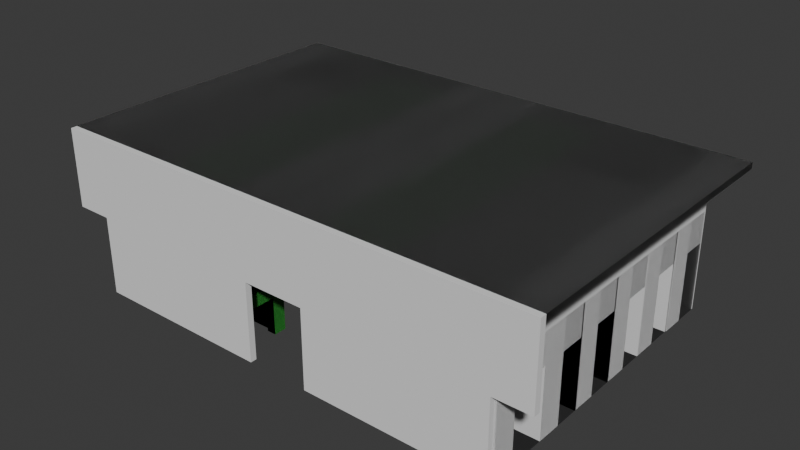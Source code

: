 # Source: pods_modular_version_B-medium42.blend  (saved by Blender 5.1.29; exported with 4.5.12 LTS)
import bpy
from mathutils import Matrix  # noqa: F401  (used for matrix-valued properties, if any)

bpy.ops.wm.read_factory_settings(use_empty=True)
scene = bpy.context.scene
scene.name = 'Scene'

# ---- collections
col_collection = bpy.data.collections.new('Collection'); scene.collection.children.link(col_collection)
col_pody = bpy.data.collections.new('pody'); col_collection.children.link(col_pody)
col_hydraulika_i_wentylacja = bpy.data.collections.new('hydraulika i wentylacja'); col_collection.children.link(col_hydraulika_i_wentylacja)
col_elektryka = bpy.data.collections.new('elektryka'); col_collection.children.link(col_elektryka)
col_toalety = bpy.data.collections.new('toalety'); col_collection.children.link(col_toalety)

# ---- materials (node trees are filled in below, after node groups)
mat_a1_material = bpy.data.materials.new('A1-material')
mat_a1_material.use_backface_culling = True
mat_a1_material_001 = bpy.data.materials.new('A1-material.001')
mat_a1_material_001.use_backface_culling = True

# ---- material node trees
mat_a1_material.use_nodes = True; mat_a1_material.node_tree.nodes.clear()
_N = mat_a1_material.node_tree.nodes; _L = mat_a1_material.node_tree.links
n0 = _N.new('ShaderNodeBsdfPrincipled'); n0.name = 'Principled BSDF'; n0.location = (-200, 100)
n0.inputs[0].default_value = (0.05952, 0.3817, 0.06072, 1.0)
n1 = _N.new('ShaderNodeOutputMaterial'); n1.name = 'Material Output'; n1.location = (200, 100)
_L.new(n0.outputs[0], n1.inputs[0])
n1.is_active_output = True
mat_a1_material_001.use_nodes = True; mat_a1_material_001.node_tree.nodes.clear()
_N = mat_a1_material_001.node_tree.nodes; _L = mat_a1_material_001.node_tree.links
n0 = _N.new('ShaderNodeBsdfPrincipled'); n0.name = 'Principled BSDF'; n0.location = (-200, 100)
n0.inputs[0].default_value = (0.05952, 0.3817, 0.06072, 1.0)
n0.inputs[4].default_value = 0.6
n1 = _N.new('ShaderNodeOutputMaterial'); n1.name = 'Material Output'; n1.location = (200, 100)
_L.new(n0.outputs[0], n1.inputs[0])
n1.is_active_output = True

# ---- world
world_world = bpy.data.worlds.new('World'); scene.world = world_world
world_world.use_nodes = True; world_world.node_tree.nodes.clear()
_N = world_world.node_tree.nodes; _L = world_world.node_tree.links
n0 = _N.new('ShaderNodeOutputWorld'); n0.name = 'World Output'; n0.location = (200, 100)
n1 = _N.new('ShaderNodeBackground'); n1.name = 'Background'; n1.location = (-200, 100)
n1.inputs[0].default_value = (0.05088, 0.05088, 0.05088, 1.0)
_L.new(n1.outputs[0], n0.inputs[0])
n0.is_active_output = True
world_world.color = (0.05088, 0.05088, 0.05088)
world_world.sun_shadow_jitter_overblur = 0.0

# ---- meshes
me_cube_001 = bpy.data.meshes.new('Cube.001')
me_cube_001.from_pydata([(0.4099, 1.3, 1.6), (0.0, 0.0, 1.192), (-2.861e-06, 1.3, 1.6), (-2.861e-06, -4.768e-07, 1.6), (2.4, 0.0, 1.492), (0.4099, -4.768e-07, 1.6), (2.4, 1.3, 1.6), (2.4, -4.768e-07, 1.6), (0.4099, 0.0, 1.492), (0.0, 1.3, 1.192), (0.08, 1.3, 1.192), (0.4099, 1.3, 1.492), (2.4, 1.3, 1.492), (-2.861e-06, 1.5, 1.6), (0.4099, 1.5, 1.6), (2.4, 1.5, 1.6), (0.0, 1.5, 1.192), (2.4, 1.5, 1.492), (0.0, 1.5, 1.192e-07), (0.0, 1.3, 1.192e-07), (0.4099, 1.5, 1.192e-07), (0.4099, 1.3, 1.192e-07), (2.4, 1.5, 1.192e-07), (2.105, 0.0, 0.0), (0.08, 1.3, 1.192e-07), (0.4099, 1.3, 1.192), (2.4, 1.3, 1.192), (0.7398, 1.206, 1.492), (2.4, 1.206, 1.492), (0.4099, 1.198, 1.192), (0.4099, 1.198, 1.492), (2.4, 1.198, 1.492), (2.4, 1.198, 1.192), (2.4, 0.09837, 1.492), (2.4, 0.1, 1.192), (0.4099, 0.0, 1.192), (0.4099, 0.1, 1.192), (2.4, 0.0, 1.192), (0.7398, 0.1, 1.492), (2.105, 0.0, 1.192), (2.105, 1.3, 1.192e-07), (2.105, 1.3, 1.192), (2.105, 1.198, 1.192), (2.105, 0.1, 1.192), (2.4, 1.3, 1.192e-07), (2.105, 1.198, 0.0), (2.4, 1.198, 0.0), (2.4, 0.0, 0.0), (2.4, 0.1, 0.0), (2.105, 0.1, 0.0), (2.105, 0.1, 1.492), (2.105, 1.198, 1.492), (2.4, 1.5, 1.192), (0.0, 0.1, 1.192), (0.0, 0.1, 0.0), (0.0, 0.0, 0.0), (0.4099, 0.1, 0.0), (0.4099, 0.0, 0.0), (0.0, 1.198, 1.192), (0.08, 1.198, 1.192), (0.08, 1.3, 3.576e-07), (2.384e-07, 1.3, 2.384e-07), (0.4099, 1.3, 1.192e-07), (0.4099, 1.198, 1.192e-07), (2.384e-07, 1.198, 1.192e-07), (0.08, 1.198, 1.192e-07)], [], [(9, 58, 53, 1, 3, 2), (2, 3, 5, 0), (0, 5, 7, 6), (5, 3, 1, 35, 8), (6, 7, 4, 28, 12), (5, 8, 4, 7), (1, 53, 54, 55), (15, 6, 12, 17), (14, 0, 6, 15), (13, 2, 0, 14), (16, 9, 2, 13), (9, 16, 18, 19), (60, 62, 63, 65), (18, 24, 19), (21, 20, 22, 44, 40), (24, 18, 20, 21), (41, 25, 21, 40), (52, 26, 44, 22), (61, 60, 65, 64), (14, 15, 22, 20), (26, 12, 31, 32), (36, 29, 27, 38), (51, 30, 29, 42), (42, 41, 40, 45), (12, 11, 30, 51, 31), (18, 13, 14, 20), (34, 33, 4, 37), (34, 37, 47, 48), (50, 43, 36, 38), (35, 39, 37, 4, 8), (25, 41, 42, 29), (40, 44, 46, 45), (26, 32, 46, 44), (32, 42, 45, 46), (41, 26, 44, 40), (36, 43, 39, 35), (49, 48, 47, 23), (39, 43, 49, 23), (37, 39, 23, 47), (43, 34, 48, 49), (50, 33, 31, 51), (31, 32, 42, 51), (51, 50, 38, 27), (33, 34, 32, 31), (43, 50, 51, 42), (34, 43, 42, 32), (17, 12, 26, 52), (29, 36, 53, 58, 59), (54, 56, 57, 55), (36, 35, 57, 56), (53, 36, 56, 54), (35, 1, 55, 57), (59, 58, 64, 65), (10, 25, 62, 60), (9, 10, 60, 61), (29, 59, 65, 63), (25, 29, 63, 62), (58, 9, 61, 64)])
_uv = me_cube_001.uv_layers.new(name='UVMap')
_uv.uv.foreach_set('vector', [0.5, 0.0, 0.5312, 0.0, 0.5625, 0.0, 0.625, 0.0, 0.625, 0.25, 0.5, 0.25, 0.5, 0.25, 0.625, 0.25, 0.625, 0.5, 0.5, 0.5, 0.5, 0.5, 0.625, 0.5, 0.625, 0.5, 0.5, 0.5, 0.625, 0.5, 0.875, 0.5, 0.875, 0.75, 0.6861, 0.8723, 0.625, 0.5666, 0.5, 0.5, 0.625, 0.5, 0.625, 0.5666, 0.5103, 0.5666, 0.5, 0.5666, 0.625, 0.5, 0.625, 0.5666, 0.625, 0.5666, 0.625, 0.5, 0.625, 0.0, 0.5625, 0.0, 0.5625, 0.0, 0.625, 0.0, 0.4375, 0.5, 0.5, 0.5, 0.5, 0.5666, 0.4375, 0.5666, 0.4375, 0.5, 0.5, 0.5, 0.5, 0.5, 0.4375, 0.5, 0.4375, 0.25, 0.5, 0.25, 0.5, 0.5, 0.4375, 0.5, 0.4375, 0.0, 0.5, 0.0, 0.5, 0.25, 0.4375, 0.25, 0.5, 0.0, 0.4375, 0.0, 0.4375, 0.0, 0.5, 0.0, 0.5306, 0.9029, 0.5, 0.5666, 0.5433, 0.9004, 0.5373, 0.4502, 0.4528, 0.9181, 0.5306, 0.9029, 0.5, 0.0, 0.5, 0.5666, 0.4375, 0.5666, 0.4375, 0.5666, 0.5, 0.5666, 0.5, 0.5666, 0.5306, 0.9029, 0.4528, 0.9181, 0.4375, 0.5666, 0.5, 0.5666, 0.5, 0.5666, 0.5, 0.5666, 0.5, 0.5666, 0.5, 0.5666, 0.4375, 0.5666, 0.5, 0.5666, 0.5, 0.5666, 0.4375, 0.5666, 0.5, 0.0, 0.5306, 0.9029, 0.5373, 0.4502, 0.5312, 0.0, 0.4375, 0.5, 0.4375, 0.5, 0.4375, 0.5666, 0.4375, 0.5666, 0.5, 0.5666, 0.5, 0.5666, 0.5, 0.5666, 0.5, 0.5666, 0.6147, 0.8863, 0.5433, 0.9004, 0.5103, 0.5666, 0.5676, 0.5666, 0.5, 0.5666, 0.5, 0.5666, 0.5, 0.5666, 0.5, 0.5666, 0.5, 0.5666, 0.5, 0.5666, 0.5, 0.5666, 0.5, 0.5666, 0.0, 0.0, 0.0, 0.0, 0.0, 0.0, 0.0, 0.0, 0.0, 0.0, 0.4528, 0.9181, 0.4375, 0.25, 0.4375, 0.5, 0.4375, 0.5666, 0.5, 0.5666, 0.5, 0.5666, 0.5, 0.5666, 0.5, 0.5666, 0.5, 0.5666, 0.5, 0.5666, 0.5, 0.5666, 0.5, 0.5666, 0.5, 0.5666, 0.5, 0.5666, 0.5, 0.5666, 0.5, 0.5666, 0.5, 0.5666, 0.5, 0.5666, 0.5, 0.5666, 0.625, 0.5666, 0.625, 0.5666, 0.5, 0.5666, 0.5, 0.5666, 0.5, 0.5666, 0.5, 0.5666, 0.5, 0.5666, 0.5, 0.5666, 0.5, 0.5666, 0.5, 0.5666, 0.5, 0.5666, 0.5, 0.5666, 0.5, 0.5666, 0.5, 0.5666, 0.5, 0.5666, 0.5, 0.5666, 0.5, 0.5666, 0.5, 0.5666, 0.0, 0.0, 0.0, 0.0, 0.0, 0.0, 0.0, 0.0, 0.5, 0.5666, 0.5, 0.5666, 0.5, 0.5666, 0.5, 0.5666, 0.5, 0.5666, 0.5, 0.5666, 0.5, 0.5666, 0.5, 0.5666, 0.5, 0.5666, 0.5, 0.5666, 0.5, 0.5666, 0.5, 0.5666, 0.5, 0.5666, 0.5, 0.5666, 0.5, 0.5666, 0.5, 0.5666, 0.5, 0.5666, 0.5, 0.5666, 0.5, 0.5666, 0.5, 0.5666, 0.0, 0.0, 0.0, 0.0, 0.0, 0.0, 0.0, 0.0, 0.5, 0.5666, 0.5, 0.5666, 0.5, 0.5666, 0.5, 0.5666, 0.5, 0.5666, 0.5, 0.5666, 0.5676, 0.5666, 0.5103, 0.5666, 0.0, 0.0, 0.0, 0.0, 0.0, 0.0, 0.0, 0.0, 0.5, 0.5666, 0.5, 0.5666, 0.5, 0.5666, 0.5, 0.5666, 0.5, 0.5666, 0.5, 0.5666, 0.5, 0.5666, 0.5, 0.5666, 0.4375, 0.5666, 0.5, 0.5666, 0.5, 0.5666, 0.4375, 0.5666, 0.5433, 0.9004, 0.6147, 0.8863, 0.5625, 0.0, 0.5312, 0.0, 0.5373, 0.4502, 0.5625, 0.0, 0.6147, 0.8863, 0.6861, 0.8723, 0.625, 0.0, 0.5, 0.5666, 0.5, 0.5666, 0.5, 0.5666, 0.5, 0.5666, 0.5625, 0.0, 0.6147, 0.8863, 0.6147, 0.8863, 0.5625, 0.0, 0.6861, 0.8723, 0.875, 0.75, 0.875, 0.75, 0.6861, 0.8723, 0.5373, 0.4502, 0.5312, 0.0, 0.5312, 0.0, 0.5373, 0.4502, 0.0, 0.0, 0.0, 0.0, 0.0, 0.0, 0.0, 0.0, 0.0, 0.0, 0.0, 0.0, 0.0, 0.0, 0.0, 0.0, 0.5433, 0.9004, 0.5373, 0.4502, 0.5373, 0.4502, 0.5433, 0.9004, 0.5, 0.5666, 0.5, 0.5666, 0.5, 0.5666, 0.5, 0.5666, 0.5312, 0.0, 0.5, 0.0, 0.5, 0.0, 0.5312, 0.0])
me_cube_001.materials.append(mat_a1_material)
me_cube_001.materials.append(mat_a1_material_001)
me_cube_001.materials.append(None)
me_cube_001.update()
me_cube = bpy.data.meshes.new('Cube')
me_cube.from_pydata([(-2.0, -2.0, 0.0), (-2.0, -2.0, 2.0), (-2.0, -2.384e-07, 0.0), (-2.0, -2.384e-07, 2.0), (0.0, -2.0, 0.0), (0.0, -2.0, 2.0), (0.0, -2.384e-07, 0.0), (0.0, -2.384e-07, 2.0), (-2.0, -2.0, 1.333), (-2.0, -2.384e-07, 1.333), (-6.0, -2.0, 1.333), (-6.0, -2.0, 2.0), (-6.0, -2.384e-07, 2.0), (-6.0, -2.384e-07, 1.333)], [], [(1, 3, 12, 11), (2, 9, 3, 7, 6), (6, 7, 5, 4), (4, 5, 1, 8, 0), (2, 6, 4, 0), (7, 3, 1, 5), (0, 8, 9, 2), (10, 11, 12, 13), (3, 9, 13, 12), (9, 8, 10, 13), (8, 1, 11, 10)])
_uv = me_cube.uv_layers.new(name='UVMap')
_uv.uv.foreach_set('vector', [0.875, 0.75, 0.875, 0.5, 0.875, 0.5, 0.875, 0.75, 0.375, 0.25, 0.5, 0.25, 0.625, 0.25, 0.625, 0.5, 0.375, 0.5, 0.375, 0.5, 0.625, 0.5, 0.625, 0.75, 0.375, 0.75, 0.375, 0.75, 0.625, 0.75, 0.625, 1.0, 0.5, 1.0, 0.375, 1.0, 0.125, 0.5, 0.375, 0.5, 0.375, 0.75, 0.125, 0.75, 0.625, 0.5, 0.875, 0.5, 0.875, 0.75, 0.625, 0.75, 0.375, 0.0, 0.5, 0.0, 0.5, 0.25, 0.375, 0.25, 0.5, 0.0, 0.625, 0.0, 0.625, 0.25, 0.5, 0.25, 0.625, 0.25, 0.5, 0.25, 0.5, 0.25, 0.625, 0.25, 0.5, 0.25, 0.5, 0.0, 0.5, 0.0, 0.5, 0.25, 0.5, 1.0, 0.625, 1.0, 0.625, 1.0, 0.5, 1.0])
me_cube.update()
me_cube_002 = bpy.data.meshes.new('Cube.002')
me_cube_002.from_pydata([(0.0, -2.0, 0.0), (0.0, -2.0, 2.0), (0.0, 0.0, 0.0), (0.0, 0.0, 2.0), (2.0, -2.0, 0.0), (2.0, -2.0, 2.0), (2.0, 0.0, 0.0), (2.0, 0.0, 2.0)], [], [(0, 1, 3, 2), (2, 3, 7, 6), (6, 7, 5, 4), (4, 5, 1, 0), (2, 6, 4, 0), (7, 3, 1, 5)])
_uv = me_cube_002.uv_layers.new(name='UVMap')
_uv.uv.foreach_set('vector', [0.375, 0.0, 0.625, 0.0, 0.625, 0.25, 0.375, 0.25, 0.375, 0.25, 0.625, 0.25, 0.625, 0.5, 0.375, 0.5, 0.375, 0.5, 0.625, 0.5, 0.625, 0.75, 0.375, 0.75, 0.375, 0.75, 0.625, 0.75, 0.625, 1.0, 0.375, 1.0, 0.125, 0.5, 0.375, 0.5, 0.375, 0.75, 0.125, 0.75, 0.625, 0.5, 0.875, 0.5, 0.875, 0.75, 0.625, 0.75])
me_cube_002.update()
me_cube_004 = bpy.data.meshes.new('Cube.004')
me_cube_004.from_pydata([(2.0, 0.0, 0.0), (2.0, 0.0, 3.2), (0.0, 0.0, 0.0), (0.0, 0.0, 3.2), (2.0, 2.0, 0.0), (2.0, 2.0, 3.2), (0.0, 2.0, 0.0), (0.0, 1.95, 0.0), (2.0, 1.95, 3.2), (0.0, 1.95, 3.2), (2.0, 1.95, 0.0), (0.0, 2.0, 3.2), (1.95, 0.0, 0.0), (1.95, 0.0, 3.2), (1.95, 1.95, 0.0), (1.95, 1.95, 3.2), (2.0, 0.75, 0.0), (2.0, 0.75, 3.2), (1.95, 0.75, 3.2), (1.95, 0.75, 0.0), (2.0, 1.95, 2.2), (1.95, 1.95, 2.2), (2.0, 0.75, 2.2), (1.95, 0.75, 2.2), (1.975, 0.75, 0.0), (4.936e-08, 0.258, 0.0), (4.936e-08, 0.258, 0.55), (4.936e-08, 0.758, 0.0), (4.936e-08, 0.758, 0.55), (0.65, 0.258, 0.0), (0.65, 0.258, 0.55), (0.65, 0.758, 0.0), (0.65, 0.758, 0.55), (-2.235e-08, 0.95, 0.0), (-2.235e-08, 0.95, 0.8995), (-2.235e-08, 1.95, 0.0), (-2.235e-08, 1.95, 0.8995), (0.65, 0.95, 0.0), (0.65, 0.95, 0.8995), (0.65, 1.95, 0.0), (0.65, 1.95, 0.8995), (1.41, 0.0, 0.0), (1.41, 0.0, 0.8995), (1.41, 0.5, 0.0), (1.41, 0.5, 0.8995), (1.95, 0.0, 0.0), (1.95, 0.0, 0.8995), (1.95, 0.5, 0.0), (1.95, 0.5, 0.8995)], [], [(7, 2, 3, 9), (12, 0, 1, 13), (14, 19, 12, 2, 7), (6, 4, 5, 11), (19, 12, 0, 16, 24), (21, 15, 8, 20), (4, 6, 7, 14, 10), (5, 4, 10, 20, 8), (11, 5, 8, 15, 9), (6, 11, 9, 7), (7, 9, 15, 21, 14), (9, 3, 13, 18, 15), (2, 12, 13, 3), (18, 13, 12, 19, 23), (23, 19, 16, 22), (1, 17, 22, 16, 0), (21, 23, 22, 20), (14, 19, 24, 16, 10), (15, 18, 23, 21), (17, 8, 20, 22), (14, 21, 20, 10), (19, 14, 10, 16), (25, 26, 28, 27), (27, 28, 32, 31), (31, 32, 30, 29), (29, 30, 26, 25), (27, 31, 29, 25), (32, 28, 26, 30), (33, 34, 36, 35), (35, 36, 40, 39), (39, 40, 38, 37), (37, 38, 34, 33), (35, 39, 37, 33), (40, 36, 34, 38), (43, 44, 48, 47), (47, 48, 46, 45), (45, 46, 42, 41), (43, 47, 45, 41), (48, 44, 42, 46), (42, 44, 43, 41)])
_uv = me_cube_004.uv_layers.new(name='UVMap')
_uv.uv.foreach_set('vector', [0.375, 0.7043, 0.375, 0.75, 0.625, 0.75, 0.625, 0.7043, 0.375, 0.875, 0.375, 1.0, 0.625, 1.0, 0.625, 0.875, 0.25, 0.7043, 0.25, 0.7272, 0.25, 0.75, 0.375, 0.75, 0.375, 0.7043, 0.375, 0.7, 0.125, 0.7, 0.875, 0.7, 0.625, 0.7, 0.75, 0.7272, 0.75, 0.75, 0.875, 0.75, 0.875, 0.7272, 0.8125, 0.7272, 0.5, 0.7, 0.75, 0.7, 0.875, 0.7, 0.5, 0.7, 0.125, 0.7, 0.375, 0.7, 0.375, 0.7, 0.25, 0.7, 0.125, 0.7, 0.875, 0.7, 0.125, 0.7, 0.125, 0.7, 0.5, 0.7, 0.875, 0.7, 0.625, 0.7, 0.875, 0.7, 0.875, 0.7, 0.75, 0.7, 0.625, 0.7, 0.375, 0.7, 0.625, 0.7, 0.625, 0.7, 0.375, 0.7, 0.375, 0.7, 0.625, 0.7, 0.75, 0.7, 0.5, 0.7, 0.25, 0.7, 0.625, 0.7043, 0.625, 0.75, 0.75, 0.75, 0.75, 0.7272, 0.75, 0.7043, 0.375, 0.75, 0.375, 0.875, 0.625, 0.875, 0.625, 0.75, 0.75, 0.7272, 0.75, 0.75, 0.75, 0.75, 0.75, 0.7272, 0.75, 0.7272, 0.75, 0.7272, 0.75, 0.7272, 0.0, 0.0, 0.0, 0.0, 0.0, 0.0, 0.0, 0.0, 0.0, 0.0, 0.0, 0.0, 0.0, 0.0, 0.75, 0.7043, 0.75, 0.7272, 0.0, 0.0, 0.0, 0.0, 0.75, 0.7043, 0.75, 0.7272, 0.8125, 0.7272, 0.875, 0.7272, 0.875, 0.7043, 0.75, 0.7043, 0.75, 0.7272, 0.75, 0.7272, 0.75, 0.7043, 0.0, 0.0, 0.0, 0.0, 0.0, 0.0, 0.0, 0.0, 0.25, 0.7, 0.5, 0.7, 0.5, 0.7, 0.125, 0.7, 0.75, 0.7272, 0.75, 0.7043, 0.875, 0.7043, 0.875, 0.7272, 0.375, 0.0, 0.625, 0.0, 0.625, 0.25, 0.375, 0.25, 0.375, 0.25, 0.625, 0.25, 0.625, 0.5, 0.375, 0.5, 0.375, 0.5, 0.625, 0.5, 0.625, 0.75, 0.375, 0.75, 0.375, 0.75, 0.625, 0.75, 0.625, 1.0, 0.375, 1.0, 0.125, 0.5, 0.375, 0.5, 0.375, 0.75, 0.125, 0.75, 0.625, 0.5, 0.875, 0.5, 0.875, 0.75, 0.625, 0.75, 0.375, 0.0, 0.625, 0.0, 0.625, 0.25, 0.375, 0.25, 0.375, 0.25, 0.625, 0.25, 0.625, 0.5, 0.375, 0.5, 0.375, 0.5, 0.625, 0.5, 0.625, 0.75, 0.375, 0.75, 0.375, 0.75, 0.625, 0.75, 0.625, 1.0, 0.375, 1.0, 0.125, 0.5, 0.375, 0.5, 0.375, 0.75, 0.125, 0.75, 0.625, 0.5, 0.875, 0.5, 0.875, 0.75, 0.625, 0.75, 0.375, 0.25, 0.625, 0.25, 0.625, 0.5, 0.375, 0.5, 0.375, 0.5, 0.625, 0.5, 0.625, 0.75, 0.375, 0.75, 0.375, 0.75, 0.625, 0.75, 0.625, 1.0, 0.375, 1.0, 0.125, 0.5, 0.375, 0.5, 0.375, 0.75, 0.125, 0.75, 0.625, 0.5, 0.875, 0.5, 0.875, 0.75, 0.625, 0.75, 0.875, 0.75, 0.875, 0.5, 0.125, 0.5, 0.125, 0.75])
me_cube_004.update()
me_cube_003 = bpy.data.meshes.new('Cube.003')
me_cube_003.from_pydata([(2.0, 0.0, 0.0), (2.0, 0.0, 3.2), (0.0, 0.0, 0.0), (0.0, 0.0, 3.2), (1.996, 1.6, 0.0), (1.996, 1.6, 3.2), (-4.172e-07, 1.6, 0.0), (0.0, 1.55, 0.0), (1.996, 1.55, 3.2), (0.0, 1.55, 3.2), (1.996, 1.55, 0.0), (-4.172e-07, 1.6, 3.2), (1.95, 0.0, 0.0), (1.95, 0.0, 3.2), (1.946, 1.55, 0.0), (1.946, 1.55, 3.2), (2.0, 0.75, 0.0), (2.0, 0.75, 3.2), (1.95, 0.75, 3.2), (1.95, 0.75, 0.0), (1.996, 1.55, 2.2), (1.946, 1.55, 2.2), (2.0, 0.75, 2.2), (1.95, 0.75, 2.2), (1.975, 0.75, 0.0), (-0.003989, 0.258, 0.0), (-0.003989, 0.258, 0.55), (-0.003989, 0.758, 0.0), (-0.003989, 0.758, 0.55), (0.646, 0.258, 0.0), (0.646, 0.258, 0.55), (0.646, 0.758, 0.0), (0.646, 0.758, 0.55), (-0.003989, 0.758, 0.0), (-0.003989, 0.758, 0.8995), (-0.003989, 1.55, 0.0), (-0.003989, 1.55, 0.8995), (0.646, 0.758, 0.0), (0.646, 0.758, 0.8995), (0.646, 1.55, 0.0), (0.646, 1.55, 0.8995), (1.41, 0.0, 0.0), (1.41, 0.0, 0.8995), (1.41, 0.5, 0.0), (1.41, 0.5, 0.8995), (1.95, 0.0, 0.0), (1.95, 0.0, 0.8995), (1.95, 0.5, 0.0), (1.95, 0.5, 0.8995)], [], [(7, 2, 3, 9), (12, 0, 1, 13), (14, 19, 12, 2, 7), (6, 4, 5, 11), (19, 12, 0, 16, 24), (21, 15, 8, 20), (4, 6, 7, 14, 10), (5, 4, 10, 20, 8), (11, 5, 8, 15, 9), (6, 11, 9, 7), (7, 9, 15, 21, 14), (9, 3, 13, 18, 15), (2, 12, 13, 3), (18, 13, 12, 19, 23), (23, 19, 16, 22), (1, 17, 22, 16, 0), (21, 23, 22, 20), (14, 19, 24, 16, 10), (15, 18, 23, 21), (17, 8, 20, 22), (14, 21, 20, 10), (19, 14, 10, 16), (25, 26, 28, 27), (27, 28, 32, 31), (31, 32, 30, 29), (29, 30, 26, 25), (27, 31, 29, 25), (32, 28, 26, 30), (33, 34, 36, 35), (35, 36, 40, 39), (39, 40, 38, 37), (37, 38, 34, 33), (35, 39, 37, 33), (40, 36, 34, 38), (43, 44, 48, 47), (47, 48, 46, 45), (45, 46, 42, 41), (43, 47, 45, 41), (48, 44, 42, 46), (42, 44, 43, 41)])
_uv = me_cube_003.uv_layers.new(name='UVMap')
_uv.uv.foreach_set('vector', [0.375, 0.7043, 0.375, 0.75, 0.625, 0.75, 0.625, 0.7043, 0.375, 0.875, 0.375, 1.0, 0.625, 1.0, 0.625, 0.875, 0.25, 0.7043, 0.25, 0.7272, 0.25, 0.75, 0.375, 0.75, 0.375, 0.7043, 0.375, 0.7, 0.125, 0.7, 0.875, 0.7, 0.625, 0.7, 0.75, 0.7272, 0.75, 0.75, 0.875, 0.75, 0.875, 0.7272, 0.8125, 0.7272, 0.5, 0.7, 0.75, 0.7, 0.875, 0.7, 0.5, 0.7, 0.125, 0.7, 0.375, 0.7, 0.375, 0.7, 0.25, 0.7, 0.125, 0.7, 0.875, 0.7, 0.125, 0.7, 0.125, 0.7, 0.5, 0.7, 0.875, 0.7, 0.625, 0.7, 0.875, 0.7, 0.875, 0.7, 0.75, 0.7, 0.625, 0.7, 0.375, 0.7, 0.625, 0.7, 0.625, 0.7, 0.375, 0.7, 0.375, 0.7, 0.625, 0.7, 0.75, 0.7, 0.5, 0.7, 0.25, 0.7, 0.625, 0.7043, 0.625, 0.75, 0.75, 0.75, 0.75, 0.7272, 0.75, 0.7043, 0.375, 0.75, 0.375, 0.875, 0.625, 0.875, 0.625, 0.75, 0.75, 0.7272, 0.75, 0.75, 0.75, 0.75, 0.75, 0.7272, 0.75, 0.7272, 0.75, 0.7272, 0.75, 0.7272, 0.0, 0.0, 0.0, 0.0, 0.0, 0.0, 0.0, 0.0, 0.0, 0.0, 0.0, 0.0, 0.0, 0.0, 0.75, 0.7043, 0.75, 0.7272, 0.0, 0.0, 0.0, 0.0, 0.75, 0.7043, 0.75, 0.7272, 0.8125, 0.7272, 0.875, 0.7272, 0.875, 0.7043, 0.75, 0.7043, 0.75, 0.7272, 0.75, 0.7272, 0.75, 0.7043, 0.0, 0.0, 0.0, 0.0, 0.0, 0.0, 0.0, 0.0, 0.25, 0.7, 0.5, 0.7, 0.5, 0.7, 0.125, 0.7, 0.75, 0.7272, 0.75, 0.7043, 0.875, 0.7043, 0.875, 0.7272, 0.375, 0.0, 0.625, 0.0, 0.625, 0.25, 0.375, 0.25, 0.375, 0.25, 0.625, 0.25, 0.625, 0.5, 0.375, 0.5, 0.375, 0.5, 0.625, 0.5, 0.625, 0.75, 0.375, 0.75, 0.375, 0.75, 0.625, 0.75, 0.625, 1.0, 0.375, 1.0, 0.125, 0.5, 0.375, 0.5, 0.375, 0.75, 0.125, 0.75, 0.625, 0.5, 0.875, 0.5, 0.875, 0.75, 0.625, 0.75, 0.375, 0.0, 0.625, 0.0, 0.625, 0.25, 0.375, 0.25, 0.375, 0.25, 0.625, 0.25, 0.625, 0.5, 0.375, 0.5, 0.375, 0.5, 0.625, 0.5, 0.625, 0.75, 0.375, 0.75, 0.375, 0.75, 0.625, 0.75, 0.625, 1.0, 0.375, 1.0, 0.125, 0.5, 0.375, 0.5, 0.375, 0.75, 0.125, 0.75, 0.625, 0.5, 0.875, 0.5, 0.875, 0.75, 0.625, 0.75, 0.375, 0.25, 0.625, 0.25, 0.625, 0.5, 0.375, 0.5, 0.375, 0.5, 0.625, 0.5, 0.625, 0.75, 0.375, 0.75, 0.375, 0.75, 0.625, 0.75, 0.625, 1.0, 0.375, 1.0, 0.125, 0.5, 0.375, 0.5, 0.375, 0.75, 0.125, 0.75, 0.625, 0.5, 0.875, 0.5, 0.875, 0.75, 0.625, 0.75, 0.875, 0.75, 0.875, 0.5, 0.125, 0.5, 0.125, 0.75])
me_cube_003.update()
me_cube_005 = bpy.data.meshes.new('Cube.005')
me_cube_005.from_pydata([(0.0, -1.49e-08, 5.0), (0.0, 0.2, 5.0), (8.0, -1.49e-08, 5.0), (8.0, 0.2, 5.0), (0.0, 0.0, 2.5), (0.0, 0.2, 2.5), (8.0, 0.2, 2.5), (8.0, -1.49e-08, 2.5), (6.84, 0.2, 0.0), (6.84, -1.49e-08, 0.0), (6.84, -1.49e-08, 2.5), (6.84, 0.2, 2.5), (1.0, 0.2, 0.0), (1.0, -1.49e-08, 2.5), (1.0, -1.49e-08, 0.0), (1.0, 0.2, 2.5)], [], [(4, 0, 1, 5), (5, 1, 3, 6, 11, 15), (6, 3, 2, 7), (7, 2, 0, 4, 13, 10), (3, 1, 0, 2), (10, 9, 8, 11), (12, 15, 11, 8), (7, 10, 11, 6), (12, 8, 9, 14), (14, 13, 15, 12), (5, 15, 13, 4), (9, 10, 13, 14)])
_uv = me_cube_005.uv_layers.new(name='UVMap')
_uv.uv.foreach_set('vector', [0.5, 0.0, 0.625, 0.0, 0.625, 0.25, 0.5, 0.25, 0.5, 0.25, 0.625, 0.25, 0.625, 0.5, 0.5, 0.5, 0.5, 0.375, 0.5, 0.3125, 0.5, 0.5, 0.625, 0.5, 0.625, 0.75, 0.5, 0.75, 0.5, 0.75, 0.625, 0.75, 0.625, 1.0, 0.5, 1.0, 0.5, 0.9375, 0.5, 0.875, 0.625, 0.5, 0.875, 0.5, 0.875, 0.75, 0.625, 0.75, 0.5, 0.875, 0.375, 0.875, 0.375, 0.375, 0.5, 0.375, 0.375, 0.3125, 0.5, 0.3125, 0.5, 0.375, 0.375, 0.375, 0.5, 0.75, 0.5, 0.875, 0.5, 0.375, 0.5, 0.5, 0.1875, 0.5, 0.25, 0.5, 0.25, 0.75, 0.1875, 0.75, 0.375, 0.9375, 0.5, 0.9375, 0.5, 0.3125, 0.375, 0.3125, 0.5, 0.25, 0.5, 0.3125, 0.5, 0.9375, 0.5, 1.0, 0.375, 0.875, 0.5, 0.875, 0.5, 0.9375, 0.375, 0.9375])
me_cube_005.update()
me_cube_006 = bpy.data.meshes.new('Cube.006')
me_cube_006.from_pydata([(-6.84, -0.2, 0.0), (-6.84, -0.2, 10.0), (-6.84, 0.0, 0.0), (-6.84, 5.962e-08, 10.0), (1.16, -0.2, 0.0), (1.16, -0.2, 10.0), (1.16, 0.0, 0.0), (1.16, 5.962e-08, 10.0)], [], [(0, 1, 3, 2), (2, 3, 7, 6), (6, 7, 5, 4), (4, 5, 1, 0), (2, 6, 4, 0), (7, 3, 1, 5)])
_uv = me_cube_006.uv_layers.new(name='UVMap')
_uv.uv.foreach_set('vector', [0.375, 0.0, 0.625, 0.0, 0.625, 0.25, 0.375, 0.25, 0.375, 0.25, 0.625, 0.25, 0.625, 0.5, 0.375, 0.5, 0.375, 0.5, 0.625, 0.5, 0.625, 0.75, 0.375, 0.75, 0.375, 0.75, 0.625, 0.75, 0.625, 1.0, 0.375, 1.0, 0.125, 0.5, 0.375, 0.5, 0.375, 0.75, 0.125, 0.75, 0.625, 0.5, 0.875, 0.5, 0.875, 0.75, 0.625, 0.75])
me_cube_006.update()

# ---- objects
ob_pod_018 = bpy.data.objects.new('pod.018', me_cube_001)
ob_pod_019 = bpy.data.objects.new('pod.019', me_cube_001)
ob_pod_020 = bpy.data.objects.new('pod.020', me_cube_001)
ob_pod_021 = bpy.data.objects.new('pod.021', me_cube_001)
ob_pod_022 = bpy.data.objects.new('pod.022', me_cube_001)
ob_pod_023 = bpy.data.objects.new('pod.023', me_cube_001)
ob_pod_024 = bpy.data.objects.new('pod.024', me_cube_001)
ob_pod_025 = bpy.data.objects.new('pod.025', me_cube_001)
ob_pod_026 = bpy.data.objects.new('pod.026', me_cube_001)
ob_pod_027 = bpy.data.objects.new('pod.027', me_cube_001)
ob_pod_028 = bpy.data.objects.new('pod.028', me_cube_001)
ob_pod_029 = bpy.data.objects.new('pod.029', me_cube_001)
ob_pod_030 = bpy.data.objects.new('pod.030', me_cube_001)
ob_pod_031 = bpy.data.objects.new('pod.031', me_cube_001)
ob_pod_032 = bpy.data.objects.new('pod.032', me_cube_001)
ob_pod_033 = bpy.data.objects.new('pod.033', me_cube_001)
ob_pod_034 = bpy.data.objects.new('pod.034', me_cube_001)
ob_pod_035 = bpy.data.objects.new('pod.035', me_cube_001)
ob_pod_001 = bpy.data.objects.new('pod.001', me_cube_001)
ob_pod_002 = bpy.data.objects.new('pod.002', me_cube_001)
ob_pod_003 = bpy.data.objects.new('pod.003', me_cube_001)
ob_pod_004 = bpy.data.objects.new('pod.004', me_cube_001)
ob_pod_005 = bpy.data.objects.new('pod.005', me_cube_001)
ob_pod_006 = bpy.data.objects.new('pod.006', me_cube_001)
ob_pod_007 = bpy.data.objects.new('pod.007', me_cube_001)
ob_pod_008 = bpy.data.objects.new('pod.008', me_cube_001)
ob_pod_009 = bpy.data.objects.new('pod.009', me_cube_001)
ob_pod_010 = bpy.data.objects.new('pod.010', me_cube_001)
ob_pod_011 = bpy.data.objects.new('pod.011', me_cube_001)
ob_pod_012 = bpy.data.objects.new('pod.012', me_cube_001)
ob_pod_013 = bpy.data.objects.new('pod.013', me_cube_001)
ob_pod_014 = bpy.data.objects.new('pod.014', me_cube_001)
ob_pod_015 = bpy.data.objects.new('pod.015', me_cube_001)
ob_pod_016 = bpy.data.objects.new('pod.016', me_cube_001)
ob_pod_017 = bpy.data.objects.new('pod.017', me_cube_001)
ob_pod_036 = bpy.data.objects.new('pod.036', me_cube_001)
ob_pod_037 = bpy.data.objects.new('pod.037', me_cube_001)
ob_pod_038 = bpy.data.objects.new('pod.038', me_cube_001)
ob_pod_039 = bpy.data.objects.new('pod.039', me_cube_001)
ob_pod_040 = bpy.data.objects.new('pod.040', me_cube_001)
ob_pod_041 = bpy.data.objects.new('pod.041', me_cube_001)
ob_pod_042 = bpy.data.objects.new('pod.042', me_cube_001)
ob_pod_043 = bpy.data.objects.new('pod.043', me_cube_001)
ob_pod_044 = bpy.data.objects.new('pod.044', me_cube_001)
ob_pod_045 = bpy.data.objects.new('pod.045', me_cube_001)
ob_pod_046 = bpy.data.objects.new('pod.046', me_cube_001)
ob_pod_047 = bpy.data.objects.new('pod.047', me_cube_001)
ob_pod_048 = bpy.data.objects.new('pod.048', me_cube_001)
ob_pod_049 = bpy.data.objects.new('pod.049', me_cube_001)
ob_pod_050 = bpy.data.objects.new('pod.050', me_cube_001)
ob_pod_051 = bpy.data.objects.new('pod.051', me_cube_001)
ob_pod_052 = bpy.data.objects.new('pod.052', me_cube_001)
ob_pod_053 = bpy.data.objects.new('pod.053', me_cube_001)
ob_pod_054 = bpy.data.objects.new('pod.054', me_cube_001)
ob_pod_055 = bpy.data.objects.new('pod.055', me_cube_001)
ob_pod_056 = bpy.data.objects.new('pod.056', me_cube_001)
ob_pod_057 = bpy.data.objects.new('pod.057', me_cube_001)
ob_pod_058 = bpy.data.objects.new('pod.058', me_cube_001)
ob_pod_059 = bpy.data.objects.new('pod.059', me_cube_001)
ob_pod_060 = bpy.data.objects.new('pod.060', me_cube_001)
ob_pod_061 = bpy.data.objects.new('pod.061', me_cube_001)
ob_pod_062 = bpy.data.objects.new('pod.062', me_cube_001)
ob_pod_063 = bpy.data.objects.new('pod.063', me_cube_001)
ob_pod_064 = bpy.data.objects.new('pod.064', me_cube_001)
ob_pod_065 = bpy.data.objects.new('pod.065', me_cube_001)
ob_pod_066 = bpy.data.objects.new('pod.066', me_cube_001)
ob_pod_067 = bpy.data.objects.new('pod.067', me_cube_001)
ob_pod_068 = bpy.data.objects.new('pod.068', me_cube_001)
ob_pod_069 = bpy.data.objects.new('pod.069', me_cube_001)
ob_pod_070 = bpy.data.objects.new('pod.070', me_cube_001)
ob_pod_071 = bpy.data.objects.new('pod.071', me_cube_001)
ob_pod_072 = bpy.data.objects.new('pod.072', me_cube_001)
ob_przestrze__na_hydraulik__i_wentylacj__001 = bpy.data.objects.new('przestrzeń na hydraulikę i wentylację.001', me_cube)
ob_przestrze__na_hydraulik__i_wentylacj__002 = bpy.data.objects.new('przestrzeń na hydraulikę i wentylację.002', me_cube)
ob_przestrze__na_hydraulik__i_wentylacj__003 = bpy.data.objects.new('przestrzeń na hydraulikę i wentylację.003', me_cube)
ob_przestrze__na_hydraulik__i_wentylacj__004 = bpy.data.objects.new('przestrzeń na hydraulikę i wentylację.004', me_cube)
ob_przestrze__na_elektryk__001 = bpy.data.objects.new('przestrzeń na elektrykę.001', me_cube_002)
ob_przestrze__na_elektryk__002 = bpy.data.objects.new('przestrzeń na elektrykę.002', me_cube_002)
ob_przestrze__na_elektryk__003 = bpy.data.objects.new('przestrzeń na elektrykę.003', me_cube_002)
ob_przestrze__na_elektryk__004 = bpy.data.objects.new('przestrzeń na elektrykę.004', me_cube_002)
ob_wc_accessible = bpy.data.objects.new('WC accessible', me_cube_004)
ob_przestrze__na_toalety_001 = bpy.data.objects.new('przestrzeń na toalety.001', me_cube_003)
ob_przestrze__na_toalety_002 = bpy.data.objects.new('przestrzeń na toalety.002', me_cube_003)
ob_przestrze__na_toalety_003 = bpy.data.objects.new('przestrzeń na toalety.003', me_cube_003)
ob_przestrze__na_toalety_004 = bpy.data.objects.new('przestrzeń na toalety.004', me_cube_003)
ob_przestrze__na_toalety_005 = bpy.data.objects.new('przestrzeń na toalety.005', me_cube_003)
ob_cube = bpy.data.objects.new('Cube', me_cube_005)
ob_cube_001 = bpy.data.objects.new('Cube.001', me_cube_006)
ob_wc_accessible_001 = bpy.data.objects.new('WC accessible.001', me_cube_004)
ob_przestrze__na_toalety_006 = bpy.data.objects.new('przestrzeń na toalety.006', me_cube_003)
ob_przestrze__na_toalety_007 = bpy.data.objects.new('przestrzeń na toalety.007', me_cube_003)
ob_przestrze__na_toalety_008 = bpy.data.objects.new('przestrzeń na toalety.008', me_cube_003)
ob_przestrze__na_toalety_009 = bpy.data.objects.new('przestrzeń na toalety.009', me_cube_003)
ob_przestrze__na_toalety_010 = bpy.data.objects.new('przestrzeń na toalety.010', me_cube_003)
ob_cube_003 = bpy.data.objects.new('Cube.003', me_cube_006)
ob_wc_accessible_002 = bpy.data.objects.new('WC accessible.002', me_cube_004)
ob_przestrze__na_toalety_011 = bpy.data.objects.new('przestrzeń na toalety.011', me_cube_003)
ob_przestrze__na_toalety_012 = bpy.data.objects.new('przestrzeń na toalety.012', me_cube_003)
ob_przestrze__na_toalety_013 = bpy.data.objects.new('przestrzeń na toalety.013', me_cube_003)
ob_przestrze__na_toalety_014 = bpy.data.objects.new('przestrzeń na toalety.014', me_cube_003)
ob_przestrze__na_toalety_015 = bpy.data.objects.new('przestrzeń na toalety.015', me_cube_003)
ob_cube_002 = bpy.data.objects.new('Cube.002', me_cube_005)
ob_cube_004 = bpy.data.objects.new('Cube.004', me_cube_006)
ob_wc_accessible_003 = bpy.data.objects.new('WC accessible.003', me_cube_004)
ob_przestrze__na_toalety_016 = bpy.data.objects.new('przestrzeń na toalety.016', me_cube_003)
ob_przestrze__na_toalety_017 = bpy.data.objects.new('przestrzeń na toalety.017', me_cube_003)
ob_przestrze__na_toalety_018 = bpy.data.objects.new('przestrzeń na toalety.018', me_cube_003)
ob_przestrze__na_toalety_019 = bpy.data.objects.new('przestrzeń na toalety.019', me_cube_003)
ob_przestrze__na_toalety_020 = bpy.data.objects.new('przestrzeń na toalety.020', me_cube_003)
ob_cube_005 = bpy.data.objects.new('Cube.005', me_cube_006)

# ---- transforms, parenting, visibility, modifiers, constraints
ob_pod_018.location = (3.89, 0.2036, 5.96e-08)
ob_pod_018.rotation_euler = (3.142, -0.0, 0.0)
ob_pod_018.scale = (-1.0, -1.0, -1.0)
ob_pod_019.location = (3.89, 1.704, 5.96e-08)
ob_pod_019.rotation_euler = (3.142, -0.0, 0.0)
ob_pod_019.scale = (-1.0, -1.0, -1.0)
ob_pod_020.location = (3.89, 3.204, 5.96e-08)
ob_pod_020.rotation_euler = (3.142, -0.0, 0.0)
ob_pod_020.scale = (-1.0, -1.0, -1.0)
ob_pod_021.location = (3.89, 4.704, 1.788e-07)
ob_pod_021.rotation_euler = (3.142, -0.0, 0.0)
ob_pod_021.scale = (-1.0, -1.0, -1.0)
ob_pod_022.location = (3.89, 6.204, 1.788e-07)
ob_pod_022.rotation_euler = (3.142, -0.0, 0.0)
ob_pod_022.scale = (-1.0, -1.0, -1.0)
ob_pod_023.location = (3.89, 7.704, 1.788e-07)
ob_pod_023.rotation_euler = (3.142, -0.0, 0.0)
ob_pod_023.scale = (-1.0, -1.0, -1.0)
ob_pod_024.location = (3.89, 0.2036, 1.6)
ob_pod_024.rotation_euler = (3.142, -0.0, 0.0)
ob_pod_024.scale = (-1.0, -1.0, -1.0)
ob_pod_025.location = (3.89, 1.704, 1.6)
ob_pod_025.rotation_euler = (3.142, -0.0, 0.0)
ob_pod_025.scale = (-1.0, -1.0, -1.0)
ob_pod_026.location = (3.89, 3.204, 1.6)
ob_pod_026.rotation_euler = (3.142, -0.0, 0.0)
ob_pod_026.scale = (-1.0, -1.0, -1.0)
ob_pod_027.location = (3.89, 4.704, 1.6)
ob_pod_027.rotation_euler = (3.142, -0.0, 0.0)
ob_pod_027.scale = (-1.0, -1.0, -1.0)
ob_pod_028.location = (3.89, 6.204, 1.6)
ob_pod_028.rotation_euler = (3.142, -0.0, 0.0)
ob_pod_028.scale = (-1.0, -1.0, -1.0)
ob_pod_029.location = (3.89, 7.704, 1.6)
ob_pod_029.rotation_euler = (3.142, -0.0, 0.0)
ob_pod_029.scale = (-1.0, -1.0, -1.0)
ob_pod_030.location = (3.89, 0.2036, 3.2)
ob_pod_030.rotation_euler = (3.142, -0.0, 0.0)
ob_pod_030.scale = (-1.0, -1.0, -1.0)
ob_pod_031.location = (3.89, 1.704, 3.2)
ob_pod_031.rotation_euler = (3.142, -0.0, 0.0)
ob_pod_031.scale = (-1.0, -1.0, -1.0)
ob_pod_032.location = (3.89, 3.204, 3.2)
ob_pod_032.rotation_euler = (3.142, -0.0, 0.0)
ob_pod_032.scale = (-1.0, -1.0, -1.0)
ob_pod_033.location = (3.89, 4.704, 3.2)
ob_pod_033.rotation_euler = (3.142, -0.0, 0.0)
ob_pod_033.scale = (-1.0, -1.0, -1.0)
ob_pod_034.location = (3.89, 6.204, 3.2)
ob_pod_034.rotation_euler = (3.142, -0.0, 0.0)
ob_pod_034.scale = (-1.0, -1.0, -1.0)
ob_pod_035.location = (3.89, 7.704, 3.2)
ob_pod_035.rotation_euler = (3.142, -0.0, 0.0)
ob_pod_035.scale = (-1.0, -1.0, -1.0)
ob_pod_001.location = (3.89, 0.2036, 5.96e-08)
ob_pod_001.rotation_euler = (3.142, -0.0, 0.0)
ob_pod_001.scale = (-1.0, -1.0, -1.0)
ob_pod_002.location = (3.89, 1.704, 5.96e-08)
ob_pod_002.rotation_euler = (3.142, -0.0, 0.0)
ob_pod_002.scale = (-1.0, -1.0, -1.0)
ob_pod_003.location = (3.89, 3.204, 5.96e-08)
ob_pod_003.rotation_euler = (3.142, -0.0, 0.0)
ob_pod_003.scale = (-1.0, -1.0, -1.0)
ob_pod_004.location = (3.89, 4.704, 1.788e-07)
ob_pod_004.rotation_euler = (3.142, -0.0, 0.0)
ob_pod_004.scale = (-1.0, -1.0, -1.0)
ob_pod_005.location = (3.89, 6.204, 1.788e-07)
ob_pod_005.rotation_euler = (3.142, -0.0, 0.0)
ob_pod_005.scale = (-1.0, -1.0, -1.0)
ob_pod_006.location = (3.89, 7.704, 1.788e-07)
ob_pod_006.rotation_euler = (3.142, -0.0, 0.0)
ob_pod_006.scale = (-1.0, -1.0, -1.0)
ob_pod_007.location = (3.89, 0.2036, 1.6)
ob_pod_007.rotation_euler = (3.142, -0.0, 0.0)
ob_pod_007.scale = (-1.0, -1.0, -1.0)
ob_pod_008.location = (3.89, 1.704, 1.6)
ob_pod_008.rotation_euler = (3.142, -0.0, 0.0)
ob_pod_008.scale = (-1.0, -1.0, -1.0)
ob_pod_009.location = (3.89, 3.204, 1.6)
ob_pod_009.rotation_euler = (3.142, -0.0, 0.0)
ob_pod_009.scale = (-1.0, -1.0, -1.0)
ob_pod_010.location = (3.89, 4.704, 1.6)
ob_pod_010.rotation_euler = (3.142, -0.0, 0.0)
ob_pod_010.scale = (-1.0, -1.0, -1.0)
ob_pod_011.location = (3.89, 6.204, 1.6)
ob_pod_011.rotation_euler = (3.142, -0.0, 0.0)
ob_pod_011.scale = (-1.0, -1.0, -1.0)
ob_pod_012.location = (3.89, 7.704, 1.6)
ob_pod_012.rotation_euler = (3.142, -0.0, 0.0)
ob_pod_012.scale = (-1.0, -1.0, -1.0)
ob_pod_013.location = (3.89, 0.2036, 3.2)
ob_pod_013.rotation_euler = (3.142, -0.0, 0.0)
ob_pod_013.scale = (-1.0, -1.0, -1.0)
ob_pod_014.location = (3.89, 1.704, 3.2)
ob_pod_014.rotation_euler = (3.142, -0.0, 0.0)
ob_pod_014.scale = (-1.0, -1.0, -1.0)
ob_pod_015.location = (3.89, 3.204, 3.2)
ob_pod_015.rotation_euler = (3.142, -0.0, 0.0)
ob_pod_015.scale = (-1.0, -1.0, -1.0)
ob_pod_016.location = (3.89, 4.704, 3.2)
ob_pod_016.rotation_euler = (3.142, -0.0, 0.0)
ob_pod_016.scale = (-1.0, -1.0, -1.0)
ob_pod_017.location = (3.89, 6.204, 3.2)
ob_pod_017.rotation_euler = (3.142, -0.0, 0.0)
ob_pod_017.scale = (-1.0, -1.0, -1.0)
ob_pod_036.location = (3.89, 7.704, 3.2)
ob_pod_036.rotation_euler = (3.142, -0.0, 0.0)
ob_pod_036.scale = (-1.0, -1.0, -1.0)
ob_pod_037.location = (-3.889, 0.2036, 1.192e-07)
ob_pod_037.rotation_euler = (3.142, -0.0, 0.0)
ob_pod_037.scale = (1.0, -1.0, -1.0)
ob_pod_038.location = (-3.889, 1.704, 1.192e-07)
ob_pod_038.rotation_euler = (3.142, -0.0, 0.0)
ob_pod_038.scale = (1.0, -1.0, -1.0)
ob_pod_039.location = (-3.889, 3.204, 1.192e-07)
ob_pod_039.rotation_euler = (3.142, -0.0, 0.0)
ob_pod_039.scale = (1.0, -1.0, -1.0)
ob_pod_040.location = (-3.889, 4.704, 3.576e-07)
ob_pod_040.rotation_euler = (3.142, -0.0, 0.0)
ob_pod_040.scale = (1.0, -1.0, -1.0)
ob_pod_041.location = (-3.889, 6.204, 3.576e-07)
ob_pod_041.rotation_euler = (3.142, -0.0, 0.0)
ob_pod_041.scale = (1.0, -1.0, -1.0)
ob_pod_042.location = (-3.889, 7.704, 3.576e-07)
ob_pod_042.rotation_euler = (3.142, -0.0, 0.0)
ob_pod_042.scale = (1.0, -1.0, -1.0)
ob_pod_043.location = (-3.889, 0.2036, 1.6)
ob_pod_043.rotation_euler = (3.142, -0.0, 0.0)
ob_pod_043.scale = (1.0, -1.0, -1.0)
ob_pod_044.location = (-3.889, 1.704, 1.6)
ob_pod_044.rotation_euler = (3.142, -0.0, 0.0)
ob_pod_044.scale = (1.0, -1.0, -1.0)
ob_pod_045.location = (-3.889, 3.204, 1.6)
ob_pod_045.rotation_euler = (3.142, -0.0, 0.0)
ob_pod_045.scale = (1.0, -1.0, -1.0)
ob_pod_046.location = (-3.889, 4.704, 1.6)
ob_pod_046.rotation_euler = (3.142, -0.0, 0.0)
ob_pod_046.scale = (1.0, -1.0, -1.0)
ob_pod_047.location = (-3.889, 6.204, 1.6)
ob_pod_047.rotation_euler = (3.142, -0.0, 0.0)
ob_pod_047.scale = (1.0, -1.0, -1.0)
ob_pod_048.location = (-3.889, 7.704, 1.6)
ob_pod_048.rotation_euler = (3.142, -0.0, 0.0)
ob_pod_048.scale = (1.0, -1.0, -1.0)
ob_pod_049.location = (-3.889, 0.2036, 3.2)
ob_pod_049.rotation_euler = (3.142, -0.0, 0.0)
ob_pod_049.scale = (1.0, -1.0, -1.0)
ob_pod_050.location = (-3.889, 1.704, 3.2)
ob_pod_050.rotation_euler = (3.142, -0.0, 0.0)
ob_pod_050.scale = (1.0, -1.0, -1.0)
ob_pod_051.location = (-3.889, 3.204, 3.2)
ob_pod_051.rotation_euler = (3.142, -0.0, 0.0)
ob_pod_051.scale = (1.0, -1.0, -1.0)
ob_pod_052.location = (-3.889, 4.704, 3.2)
ob_pod_052.rotation_euler = (3.142, -0.0, 0.0)
ob_pod_052.scale = (1.0, -1.0, -1.0)
ob_pod_053.location = (-3.889, 6.204, 3.2)
ob_pod_053.rotation_euler = (3.142, -0.0, 0.0)
ob_pod_053.scale = (1.0, -1.0, -1.0)
ob_pod_054.location = (-3.889, 7.704, 3.2)
ob_pod_054.rotation_euler = (3.142, -0.0, 0.0)
ob_pod_054.scale = (1.0, -1.0, -1.0)
ob_pod_055.location = (-3.889, 0.2036, 1.192e-07)
ob_pod_055.rotation_euler = (3.142, -0.0, 0.0)
ob_pod_055.scale = (1.0, -1.0, -1.0)
ob_pod_056.location = (-3.889, 1.704, 1.192e-07)
ob_pod_056.rotation_euler = (3.142, -0.0, 0.0)
ob_pod_056.scale = (1.0, -1.0, -1.0)
ob_pod_057.location = (-3.889, 3.204, 1.192e-07)
ob_pod_057.rotation_euler = (3.142, -0.0, 0.0)
ob_pod_057.scale = (1.0, -1.0, -1.0)
ob_pod_058.location = (-3.889, 4.704, 3.576e-07)
ob_pod_058.rotation_euler = (3.142, -0.0, 0.0)
ob_pod_058.scale = (1.0, -1.0, -1.0)
ob_pod_059.location = (-3.889, 6.204, 3.576e-07)
ob_pod_059.rotation_euler = (3.142, -0.0, 0.0)
ob_pod_059.scale = (1.0, -1.0, -1.0)
ob_pod_060.location = (-3.889, 7.704, 3.576e-07)
ob_pod_060.rotation_euler = (3.142, -0.0, 0.0)
ob_pod_060.scale = (1.0, -1.0, -1.0)
ob_pod_061.location = (-3.889, 0.2036, 1.6)
ob_pod_061.rotation_euler = (3.142, -0.0, 0.0)
ob_pod_061.scale = (1.0, -1.0, -1.0)
ob_pod_062.location = (-3.889, 1.704, 1.6)
ob_pod_062.rotation_euler = (3.142, -0.0, 0.0)
ob_pod_062.scale = (1.0, -1.0, -1.0)
ob_pod_063.location = (-3.889, 3.204, 1.6)
ob_pod_063.rotation_euler = (3.142, -0.0, 0.0)
ob_pod_063.scale = (1.0, -1.0, -1.0)
ob_pod_064.location = (-3.889, 4.704, 1.6)
ob_pod_064.rotation_euler = (3.142, -0.0, 0.0)
ob_pod_064.scale = (1.0, -1.0, -1.0)
ob_pod_065.location = (-3.889, 6.204, 1.6)
ob_pod_065.rotation_euler = (3.142, -0.0, 0.0)
ob_pod_065.scale = (1.0, -1.0, -1.0)
ob_pod_066.location = (-3.889, 7.704, 1.6)
ob_pod_066.rotation_euler = (3.142, -0.0, 0.0)
ob_pod_066.scale = (1.0, -1.0, -1.0)
ob_pod_067.location = (-3.889, 0.2036, 3.2)
ob_pod_067.rotation_euler = (3.142, -0.0, 0.0)
ob_pod_067.scale = (1.0, -1.0, -1.0)
ob_pod_068.location = (-3.889, 1.704, 3.2)
ob_pod_068.rotation_euler = (3.142, -0.0, 0.0)
ob_pod_068.scale = (1.0, -1.0, -1.0)
ob_pod_069.location = (-3.889, 3.204, 3.2)
ob_pod_069.rotation_euler = (3.142, -0.0, 0.0)
ob_pod_069.scale = (1.0, -1.0, -1.0)
ob_pod_070.location = (-3.889, 4.704, 3.2)
ob_pod_070.rotation_euler = (3.142, -0.0, 0.0)
ob_pod_070.scale = (1.0, -1.0, -1.0)
ob_pod_071.location = (-3.889, 6.204, 3.2)
ob_pod_071.rotation_euler = (3.142, -0.0, 0.0)
ob_pod_071.scale = (1.0, -1.0, -1.0)
ob_pod_072.location = (-3.889, 7.704, 3.2)
ob_pod_072.rotation_euler = (3.142, -0.0, 0.0)
ob_pod_072.scale = (1.0, -1.0, -1.0)
ob_przestrze__na_hydraulik__i_wentylacj__001.location = (3.89, 10.2, 5.96e-08)
ob_przestrze__na_hydraulik__i_wentylacj__001.rotation_euler = (3.142, -0.0, 0.0)
ob_przestrze__na_hydraulik__i_wentylacj__001.scale = (-0.5, -5.0, -2.4)
ob_przestrze__na_hydraulik__i_wentylacj__002.location = (3.89, 10.2, 5.96e-08)
ob_przestrze__na_hydraulik__i_wentylacj__002.rotation_euler = (3.142, -0.0, 0.0)
ob_przestrze__na_hydraulik__i_wentylacj__002.scale = (-0.5, -5.0, -2.4)
ob_przestrze__na_hydraulik__i_wentylacj__003.location = (-3.889, 10.2, 1.192e-07)
ob_przestrze__na_hydraulik__i_wentylacj__003.rotation_euler = (3.142, -0.0, 0.0)
ob_przestrze__na_hydraulik__i_wentylacj__003.scale = (0.5, -5.0, -2.4)
ob_przestrze__na_hydraulik__i_wentylacj__004.location = (-3.889, 10.2, 1.192e-07)
ob_przestrze__na_hydraulik__i_wentylacj__004.rotation_euler = (3.142, -0.0, 0.0)
ob_przestrze__na_hydraulik__i_wentylacj__004.scale = (0.5, -5.0, -2.4)
ob_przestrze__na_elektryk__001.location = (3.89, 10.2, 5.96e-08)
ob_przestrze__na_elektryk__001.rotation_euler = (3.142, -0.0, 0.0)
ob_przestrze__na_elektryk__001.scale = (-1.2, -0.5, -2.4)
ob_przestrze__na_elektryk__002.location = (3.89, 10.2, 5.96e-08)
ob_przestrze__na_elektryk__002.rotation_euler = (3.142, -0.0, 0.0)
ob_przestrze__na_elektryk__002.scale = (-1.2, -0.5, -2.4)
ob_przestrze__na_elektryk__003.location = (-3.889, 10.2, 1.192e-07)
ob_przestrze__na_elektryk__003.rotation_euler = (3.142, -0.0, 0.0)
ob_przestrze__na_elektryk__003.scale = (1.2, -0.5, -2.4)
ob_przestrze__na_elektryk__004.location = (-3.889, 10.2, 1.192e-07)
ob_przestrze__na_elektryk__004.rotation_euler = (3.142, -0.0, 0.0)
ob_przestrze__na_elektryk__004.scale = (1.2, -0.5, -2.4)
ob_wc_accessible.location = (4.89, 0.2036, 5.96e-08)
ob_przestrze__na_toalety_001.location = (4.89, 2.204, 5.96e-08)
ob_przestrze__na_toalety_002.location = (4.886, 3.804, 5.96e-08)
ob_przestrze__na_toalety_003.location = (4.882, 5.404, 5.96e-08)
ob_przestrze__na_toalety_004.location = (4.878, 7.003, 5.96e-08)
ob_przestrze__na_toalety_005.location = (4.894, 8.604, 5.96e-08)
ob_cube.location = (0.0004275, 0.003576, 5.96e-08)
ob_cube_001.location = (6.84, 0.2036, 4.8)
ob_cube_001.rotation_euler = (-1.571, 0.0, 0.0)
ob_wc_accessible_001.location = (4.89, 0.2036, 5.96e-08)
ob_przestrze__na_toalety_006.location = (4.89, 2.204, 5.96e-08)
ob_przestrze__na_toalety_007.location = (4.886, 3.804, 5.96e-08)
ob_przestrze__na_toalety_008.location = (4.882, 5.404, 5.96e-08)
ob_przestrze__na_toalety_009.location = (4.878, 7.003, 5.96e-08)
ob_przestrze__na_toalety_010.location = (4.894, 8.604, 5.96e-08)
ob_cube_003.location = (6.84, 0.2036, 4.8)
ob_cube_003.rotation_euler = (-1.571, 0.0, 0.0)
ob_wc_accessible_002.location = (-4.889, 0.2036, 1.192e-07)
ob_wc_accessible_002.scale = (-1.0, 1.0, 1.0)
ob_przestrze__na_toalety_011.location = (-4.889, 2.204, 1.192e-07)
ob_przestrze__na_toalety_011.scale = (-1.0, 1.0, 1.0)
ob_przestrze__na_toalety_012.location = (-4.885, 3.804, 1.192e-07)
ob_przestrze__na_toalety_012.scale = (-1.0, 1.0, 1.0)
ob_przestrze__na_toalety_013.location = (-4.881, 5.404, 1.192e-07)
ob_przestrze__na_toalety_013.scale = (-1.0, 1.0, 1.0)
ob_przestrze__na_toalety_014.location = (-4.877, 7.003, 1.192e-07)
ob_przestrze__na_toalety_014.scale = (-1.0, 1.0, 1.0)
ob_przestrze__na_toalety_015.location = (-4.893, 8.604, 1.192e-07)
ob_przestrze__na_toalety_015.scale = (-1.0, 1.0, 1.0)
ob_cube_002.location = (0.0005236, 0.003575, 1.192e-07)
ob_cube_002.scale = (-1.0, 1.0, 1.0)
ob_cube_004.location = (-6.839, 0.2036, 4.8)
ob_cube_004.rotation_euler = (-1.571, -0.0, 0.0)
ob_cube_004.scale = (-1.0, 1.0, 1.0)
ob_wc_accessible_003.location = (-4.889, 0.2036, 1.192e-07)
ob_wc_accessible_003.scale = (-1.0, 1.0, 1.0)
ob_przestrze__na_toalety_016.location = (-4.889, 2.204, 1.192e-07)
ob_przestrze__na_toalety_016.scale = (-1.0, 1.0, 1.0)
ob_przestrze__na_toalety_017.location = (-4.885, 3.804, 1.192e-07)
ob_przestrze__na_toalety_017.scale = (-1.0, 1.0, 1.0)
ob_przestrze__na_toalety_018.location = (-4.881, 5.404, 1.192e-07)
ob_przestrze__na_toalety_018.scale = (-1.0, 1.0, 1.0)
ob_przestrze__na_toalety_019.location = (-4.877, 7.003, 1.192e-07)
ob_przestrze__na_toalety_019.scale = (-1.0, 1.0, 1.0)
ob_przestrze__na_toalety_020.location = (-4.893, 8.604, 1.192e-07)
ob_przestrze__na_toalety_020.scale = (-1.0, 1.0, 1.0)
ob_cube_005.location = (-6.839, 0.2036, 4.8)
ob_cube_005.rotation_euler = (-1.571, -0.0, 0.0)
ob_cube_005.scale = (-1.0, 1.0, 1.0)

# ---- collection membership
col_pody.objects.link(ob_pod_018)
col_pody.objects.link(ob_pod_019)
col_pody.objects.link(ob_pod_020)
col_pody.objects.link(ob_pod_021)
col_pody.objects.link(ob_pod_022)
col_pody.objects.link(ob_pod_023)
col_pody.objects.link(ob_pod_024)
col_pody.objects.link(ob_pod_025)
col_pody.objects.link(ob_pod_026)
col_pody.objects.link(ob_pod_027)
col_pody.objects.link(ob_pod_028)
col_pody.objects.link(ob_pod_029)
col_pody.objects.link(ob_pod_030)
col_pody.objects.link(ob_pod_031)
col_pody.objects.link(ob_pod_032)
col_pody.objects.link(ob_pod_033)
col_pody.objects.link(ob_pod_034)
col_pody.objects.link(ob_pod_035)
col_pody.objects.link(ob_pod_001)
col_pody.objects.link(ob_pod_002)
col_pody.objects.link(ob_pod_003)
col_pody.objects.link(ob_pod_004)
col_pody.objects.link(ob_pod_005)
col_pody.objects.link(ob_pod_006)
col_pody.objects.link(ob_pod_007)
col_pody.objects.link(ob_pod_008)
col_pody.objects.link(ob_pod_009)
col_pody.objects.link(ob_pod_010)
col_pody.objects.link(ob_pod_011)
col_pody.objects.link(ob_pod_012)
col_pody.objects.link(ob_pod_013)
col_pody.objects.link(ob_pod_014)
col_pody.objects.link(ob_pod_015)
col_pody.objects.link(ob_pod_016)
col_pody.objects.link(ob_pod_017)
col_pody.objects.link(ob_pod_036)
col_pody.objects.link(ob_pod_037)
col_pody.objects.link(ob_pod_038)
col_pody.objects.link(ob_pod_039)
col_pody.objects.link(ob_pod_040)
col_pody.objects.link(ob_pod_041)
col_pody.objects.link(ob_pod_042)
col_pody.objects.link(ob_pod_043)
col_pody.objects.link(ob_pod_044)
col_pody.objects.link(ob_pod_045)
col_pody.objects.link(ob_pod_046)
col_pody.objects.link(ob_pod_047)
col_pody.objects.link(ob_pod_048)
col_pody.objects.link(ob_pod_049)
col_pody.objects.link(ob_pod_050)
col_pody.objects.link(ob_pod_051)
col_pody.objects.link(ob_pod_052)
col_pody.objects.link(ob_pod_053)
col_pody.objects.link(ob_pod_054)
col_pody.objects.link(ob_pod_055)
col_pody.objects.link(ob_pod_056)
col_pody.objects.link(ob_pod_057)
col_pody.objects.link(ob_pod_058)
col_pody.objects.link(ob_pod_059)
col_pody.objects.link(ob_pod_060)
col_pody.objects.link(ob_pod_061)
col_pody.objects.link(ob_pod_062)
col_pody.objects.link(ob_pod_063)
col_pody.objects.link(ob_pod_064)
col_pody.objects.link(ob_pod_065)
col_pody.objects.link(ob_pod_066)
col_pody.objects.link(ob_pod_067)
col_pody.objects.link(ob_pod_068)
col_pody.objects.link(ob_pod_069)
col_pody.objects.link(ob_pod_070)
col_pody.objects.link(ob_pod_071)
col_pody.objects.link(ob_pod_072)
col_hydraulika_i_wentylacja.objects.link(ob_przestrze__na_hydraulik__i_wentylacj__001)
col_hydraulika_i_wentylacja.objects.link(ob_przestrze__na_hydraulik__i_wentylacj__002)
col_hydraulika_i_wentylacja.objects.link(ob_przestrze__na_hydraulik__i_wentylacj__003)
col_hydraulika_i_wentylacja.objects.link(ob_przestrze__na_hydraulik__i_wentylacj__004)
col_elektryka.objects.link(ob_przestrze__na_elektryk__001)
col_elektryka.objects.link(ob_przestrze__na_elektryk__002)
col_elektryka.objects.link(ob_przestrze__na_elektryk__003)
col_elektryka.objects.link(ob_przestrze__na_elektryk__004)
col_toalety.objects.link(ob_wc_accessible)
col_toalety.objects.link(ob_przestrze__na_toalety_001)
col_toalety.objects.link(ob_przestrze__na_toalety_002)
col_toalety.objects.link(ob_przestrze__na_toalety_003)
col_toalety.objects.link(ob_przestrze__na_toalety_004)
col_toalety.objects.link(ob_przestrze__na_toalety_005)
col_toalety.objects.link(ob_cube)
col_toalety.objects.link(ob_cube_001)
col_toalety.objects.link(ob_wc_accessible_001)
col_toalety.objects.link(ob_przestrze__na_toalety_006)
col_toalety.objects.link(ob_przestrze__na_toalety_007)
col_toalety.objects.link(ob_przestrze__na_toalety_008)
col_toalety.objects.link(ob_przestrze__na_toalety_009)
col_toalety.objects.link(ob_przestrze__na_toalety_010)
col_toalety.objects.link(ob_cube_003)
col_toalety.objects.link(ob_wc_accessible_002)
col_toalety.objects.link(ob_przestrze__na_toalety_011)
col_toalety.objects.link(ob_przestrze__na_toalety_012)
col_toalety.objects.link(ob_przestrze__na_toalety_013)
col_toalety.objects.link(ob_przestrze__na_toalety_014)
col_toalety.objects.link(ob_przestrze__na_toalety_015)
col_toalety.objects.link(ob_cube_002)
col_toalety.objects.link(ob_cube_004)
col_toalety.objects.link(ob_wc_accessible_003)
col_toalety.objects.link(ob_przestrze__na_toalety_016)
col_toalety.objects.link(ob_przestrze__na_toalety_017)
col_toalety.objects.link(ob_przestrze__na_toalety_018)
col_toalety.objects.link(ob_przestrze__na_toalety_019)
col_toalety.objects.link(ob_przestrze__na_toalety_020)
col_toalety.objects.link(ob_cube_005)

# ---- scene / render settings (as saved in the file)
scene.frame_start = 1; scene.frame_end = 250; scene.frame_set(1)
scene.render.engine = 'BLENDER_EEVEE_NEXT'
scene.render.bake_bias = 0.0
scene.render.bake_samples = 0
scene.cycles.sampling_pattern = 'TABULATED_SOBOL'
scene.eevee.use_volume_custom_range = False
bpy.context.view_layer.update()

# ---- added for rendering (the .blend has no active camera and no usable light): camera, sun
cam_auto = bpy.data.cameras.new('AutoCamera')
cam_auto.lens = 50.0
cam_auto.sensor_width = 36.0
cam_auto.clip_end = 1000.0
ob_auto_camera = bpy.data.objects.new('AutoCamera', cam_auto)
scene.collection.objects.link(ob_auto_camera)
ob_auto_camera.location = (18.1556, -16.6826, 17.0241)
ob_auto_camera.rotation_euler = (1.09748, -7.21219e-08, 0.694738)
scene.camera = ob_auto_camera
light_auto_sun = bpy.data.lights.new('AutoSun', 'SUN')
light_auto_sun.energy = 3.0
light_auto_sun.angle = 0.0523599
ob_auto_sun = bpy.data.objects.new('AutoSun', light_auto_sun)
scene.collection.objects.link(ob_auto_sun)
ob_auto_sun.rotation_euler = (0.872665, 0.174533, 0.523599)
bpy.context.view_layer.update()
